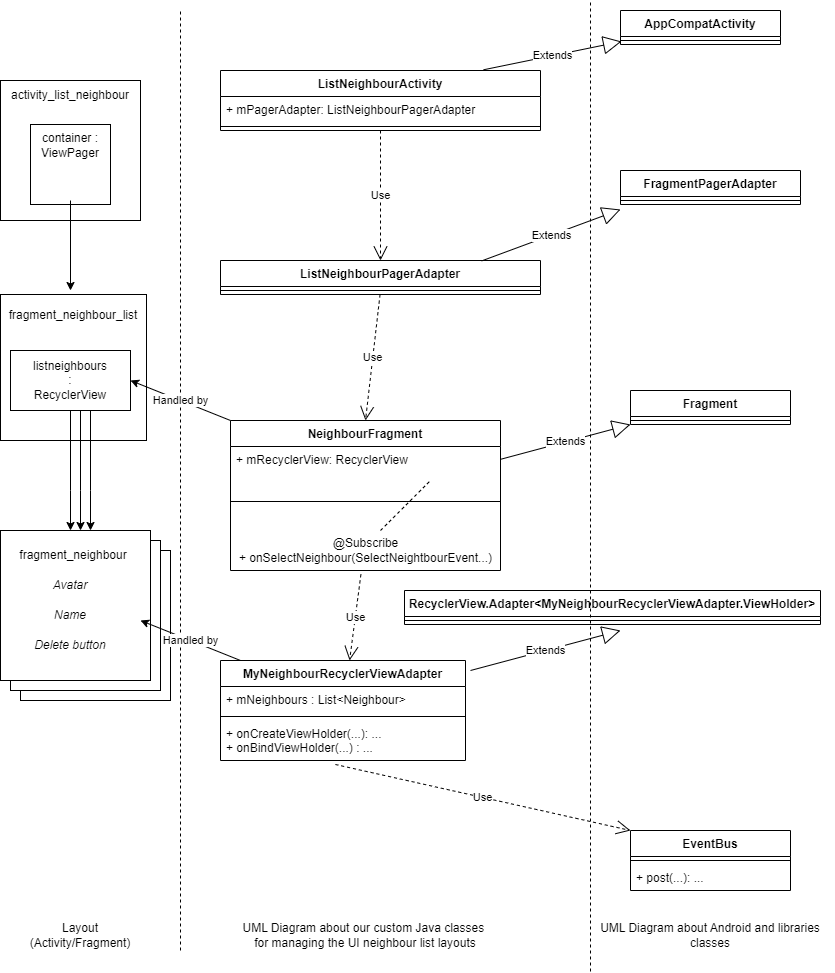

The diagram above was exported from draw.io. Its source (the exported page's mxGraphModel, read from the mxfile embedded in the PNG):
<mxGraphModel dx="1422" dy="794" grid="1" gridSize="10" guides="1" tooltips="1" connect="1" arrows="1" fold="1" page="1" pageScale="1" pageWidth="827" pageHeight="1169" math="0" shadow="0">
  <root>
    <mxCell id="0" />
    <mxCell id="1" parent="0" />
    <mxCell id="_jXnXg_Rqi6-ex-9Wazg-78" value="" style="whiteSpace=wrap;html=1;aspect=fixed;" parent="1" vertex="1">
      <mxGeometry x="30" y="550" width="150" height="150" as="geometry" />
    </mxCell>
    <mxCell id="_jXnXg_Rqi6-ex-9Wazg-77" value="" style="whiteSpace=wrap;html=1;aspect=fixed;" parent="1" vertex="1">
      <mxGeometry x="20" y="540" width="150" height="150" as="geometry" />
    </mxCell>
    <mxCell id="_jXnXg_Rqi6-ex-9Wazg-6" value="ListNeighbourActivity" style="swimlane;fontStyle=1;align=center;verticalAlign=top;childLayout=stackLayout;horizontal=1;startSize=26;horizontalStack=0;resizeParent=1;resizeParentMax=0;resizeLast=0;collapsible=1;marginBottom=0;" parent="1" vertex="1">
      <mxGeometry x="230" y="70" width="320" height="60" as="geometry" />
    </mxCell>
    <mxCell id="_jXnXg_Rqi6-ex-9Wazg-7" value="+ mPagerAdapter: ListNeighbourPagerAdapter" style="text;strokeColor=none;fillColor=none;align=left;verticalAlign=top;spacingLeft=4;spacingRight=4;overflow=hidden;rotatable=0;points=[[0,0.5],[1,0.5]];portConstraint=eastwest;" parent="_jXnXg_Rqi6-ex-9Wazg-6" vertex="1">
      <mxGeometry y="26" width="320" height="26" as="geometry" />
    </mxCell>
    <mxCell id="_jXnXg_Rqi6-ex-9Wazg-8" value="" style="line;strokeWidth=1;fillColor=none;align=left;verticalAlign=middle;spacingTop=-1;spacingLeft=3;spacingRight=3;rotatable=0;labelPosition=right;points=[];portConstraint=eastwest;strokeColor=inherit;" parent="_jXnXg_Rqi6-ex-9Wazg-6" vertex="1">
      <mxGeometry y="52" width="320" height="8" as="geometry" />
    </mxCell>
    <mxCell id="_jXnXg_Rqi6-ex-9Wazg-10" value="ListNeighbourPagerAdapter" style="swimlane;fontStyle=1;align=center;verticalAlign=top;childLayout=stackLayout;horizontal=1;startSize=26;horizontalStack=0;resizeParent=1;resizeParentMax=0;resizeLast=0;collapsible=1;marginBottom=0;" parent="1" vertex="1">
      <mxGeometry x="230" y="260" width="320" height="34" as="geometry" />
    </mxCell>
    <mxCell id="_jXnXg_Rqi6-ex-9Wazg-12" value="" style="line;strokeWidth=1;fillColor=none;align=left;verticalAlign=middle;spacingTop=-1;spacingLeft=3;spacingRight=3;rotatable=0;labelPosition=right;points=[];portConstraint=eastwest;strokeColor=inherit;" parent="_jXnXg_Rqi6-ex-9Wazg-10" vertex="1">
      <mxGeometry y="26" width="320" height="8" as="geometry" />
    </mxCell>
    <mxCell id="_jXnXg_Rqi6-ex-9Wazg-16" value="FragmentPagerAdapter" style="swimlane;fontStyle=1;align=center;verticalAlign=top;childLayout=stackLayout;horizontal=1;startSize=26;horizontalStack=0;resizeParent=1;resizeParentMax=0;resizeLast=0;collapsible=1;marginBottom=0;" parent="1" vertex="1">
      <mxGeometry x="630" y="170" width="180" height="34" as="geometry" />
    </mxCell>
    <mxCell id="_jXnXg_Rqi6-ex-9Wazg-18" value="" style="line;strokeWidth=1;fillColor=none;align=left;verticalAlign=middle;spacingTop=-1;spacingLeft=3;spacingRight=3;rotatable=0;labelPosition=right;points=[];portConstraint=eastwest;strokeColor=inherit;" parent="_jXnXg_Rqi6-ex-9Wazg-16" vertex="1">
      <mxGeometry y="26" width="180" height="8" as="geometry" />
    </mxCell>
    <mxCell id="_jXnXg_Rqi6-ex-9Wazg-20" value="Use" style="endArrow=open;endSize=12;dashed=1;html=1;rounded=0;entryX=0.5;entryY=0;entryDx=0;entryDy=0;exitX=0.5;exitY=1;exitDx=0;exitDy=0;" parent="1" source="_jXnXg_Rqi6-ex-9Wazg-6" target="_jXnXg_Rqi6-ex-9Wazg-10" edge="1">
      <mxGeometry width="160" relative="1" as="geometry">
        <mxPoint x="390" y="156" as="sourcePoint" />
        <mxPoint x="510" y="126" as="targetPoint" />
      </mxGeometry>
    </mxCell>
    <mxCell id="_jXnXg_Rqi6-ex-9Wazg-21" value="Extends" style="endArrow=block;endSize=16;endFill=0;html=1;rounded=0;entryX=0;entryY=0.5;entryDx=0;entryDy=0;exitX=0.816;exitY=0.012;exitDx=0;exitDy=0;exitPerimeter=0;" parent="1" source="_jXnXg_Rqi6-ex-9Wazg-10" edge="1">
      <mxGeometry width="160" relative="1" as="geometry">
        <mxPoint x="330" y="410" as="sourcePoint" />
        <mxPoint x="630" y="209" as="targetPoint" />
      </mxGeometry>
    </mxCell>
    <mxCell id="_jXnXg_Rqi6-ex-9Wazg-22" value="AppCompatActivity" style="swimlane;fontStyle=1;align=center;verticalAlign=top;childLayout=stackLayout;horizontal=1;startSize=26;horizontalStack=0;resizeParent=1;resizeParentMax=0;resizeLast=0;collapsible=1;marginBottom=0;" parent="1" vertex="1">
      <mxGeometry x="630" y="10" width="160" height="34" as="geometry" />
    </mxCell>
    <mxCell id="_jXnXg_Rqi6-ex-9Wazg-24" value="" style="line;strokeWidth=1;fillColor=none;align=left;verticalAlign=middle;spacingTop=-1;spacingLeft=3;spacingRight=3;rotatable=0;labelPosition=right;points=[];portConstraint=eastwest;strokeColor=inherit;" parent="_jXnXg_Rqi6-ex-9Wazg-22" vertex="1">
      <mxGeometry y="26" width="160" height="8" as="geometry" />
    </mxCell>
    <mxCell id="_jXnXg_Rqi6-ex-9Wazg-27" value="Extends" style="endArrow=block;endSize=16;endFill=0;html=1;rounded=0;entryX=-0.011;entryY=0.846;entryDx=0;entryDy=0;entryPerimeter=0;exitX=0.822;exitY=-0.012;exitDx=0;exitDy=0;exitPerimeter=0;" parent="1" source="_jXnXg_Rqi6-ex-9Wazg-6" edge="1">
      <mxGeometry width="160" relative="1" as="geometry">
        <mxPoint x="494.1199999999999" y="80.03199999999993" as="sourcePoint" />
        <mxPoint x="631.02" y="40.99599999999998" as="targetPoint" />
      </mxGeometry>
    </mxCell>
    <mxCell id="_jXnXg_Rqi6-ex-9Wazg-28" value="NeighbourFragment" style="swimlane;fontStyle=1;align=center;verticalAlign=top;childLayout=stackLayout;horizontal=1;startSize=26;horizontalStack=0;resizeParent=1;resizeParentMax=0;resizeLast=0;collapsible=1;marginBottom=0;" parent="1" vertex="1">
      <mxGeometry x="240" y="420" width="270" height="150" as="geometry" />
    </mxCell>
    <mxCell id="_jXnXg_Rqi6-ex-9Wazg-29" value="+ mRecyclerView: RecyclerView" style="text;strokeColor=none;fillColor=none;align=left;verticalAlign=top;spacingLeft=4;spacingRight=4;overflow=hidden;rotatable=0;points=[[0,0.5],[1,0.5]];portConstraint=eastwest;" parent="_jXnXg_Rqi6-ex-9Wazg-28" vertex="1">
      <mxGeometry y="26" width="270" height="26" as="geometry" />
    </mxCell>
    <mxCell id="_jXnXg_Rqi6-ex-9Wazg-30" value="" style="line;strokeWidth=1;fillColor=none;align=left;verticalAlign=middle;spacingTop=-1;spacingLeft=3;spacingRight=3;rotatable=0;labelPosition=right;points=[];portConstraint=eastwest;strokeColor=inherit;" parent="_jXnXg_Rqi6-ex-9Wazg-28" vertex="1">
      <mxGeometry y="52" width="270" height="58" as="geometry" />
    </mxCell>
    <mxCell id="_jXnXg_Rqi6-ex-9Wazg-49" value="@Subscribe&lt;br&gt;+ onSelectNeighbour(SelectNeightbourEvent...)" style="text;html=1;align=center;verticalAlign=middle;resizable=0;points=[];autosize=1;strokeColor=none;fillColor=none;" parent="_jXnXg_Rqi6-ex-9Wazg-28" vertex="1">
      <mxGeometry y="110" width="270" height="40" as="geometry" />
    </mxCell>
    <mxCell id="_jXnXg_Rqi6-ex-9Wazg-32" value="Use" style="endArrow=open;endSize=12;dashed=1;html=1;rounded=0;entryX=0.5;entryY=0;entryDx=0;entryDy=0;" parent="1" source="_jXnXg_Rqi6-ex-9Wazg-12" target="_jXnXg_Rqi6-ex-9Wazg-28" edge="1">
      <mxGeometry width="160" relative="1" as="geometry">
        <mxPoint x="387.1199999999999" y="345.01199999999994" as="sourcePoint" />
        <mxPoint x="490" y="310" as="targetPoint" />
      </mxGeometry>
    </mxCell>
    <mxCell id="_jXnXg_Rqi6-ex-9Wazg-33" value="Fragment" style="swimlane;fontStyle=1;align=center;verticalAlign=top;childLayout=stackLayout;horizontal=1;startSize=26;horizontalStack=0;resizeParent=1;resizeParentMax=0;resizeLast=0;collapsible=1;marginBottom=0;" parent="1" vertex="1">
      <mxGeometry x="640" y="390" width="160" height="34" as="geometry" />
    </mxCell>
    <mxCell id="_jXnXg_Rqi6-ex-9Wazg-35" value="" style="line;strokeWidth=1;fillColor=none;align=left;verticalAlign=middle;spacingTop=-1;spacingLeft=3;spacingRight=3;rotatable=0;labelPosition=right;points=[];portConstraint=eastwest;strokeColor=inherit;" parent="_jXnXg_Rqi6-ex-9Wazg-33" vertex="1">
      <mxGeometry y="26" width="160" height="8" as="geometry" />
    </mxCell>
    <mxCell id="_jXnXg_Rqi6-ex-9Wazg-37" value="Extends" style="endArrow=block;endSize=16;endFill=0;html=1;rounded=0;entryX=0;entryY=1;entryDx=0;entryDy=0;" parent="1" source="_jXnXg_Rqi6-ex-9Wazg-28" target="_jXnXg_Rqi6-ex-9Wazg-33" edge="1">
      <mxGeometry width="160" relative="1" as="geometry">
        <mxPoint x="330" y="510" as="sourcePoint" />
        <mxPoint x="490" y="510" as="targetPoint" />
      </mxGeometry>
    </mxCell>
    <mxCell id="_jXnXg_Rqi6-ex-9Wazg-38" value="MyNeighbourRecyclerViewAdapter" style="swimlane;fontStyle=1;align=center;verticalAlign=top;childLayout=stackLayout;horizontal=1;startSize=26;horizontalStack=0;resizeParent=1;resizeParentMax=0;resizeLast=0;collapsible=1;marginBottom=0;" parent="1" vertex="1">
      <mxGeometry x="230" y="660" width="245" height="100" as="geometry" />
    </mxCell>
    <mxCell id="_jXnXg_Rqi6-ex-9Wazg-39" value="+ mNeighbours : List&lt;Neighbour&gt;" style="text;strokeColor=none;fillColor=none;align=left;verticalAlign=top;spacingLeft=4;spacingRight=4;overflow=hidden;rotatable=0;points=[[0,0.5],[1,0.5]];portConstraint=eastwest;" parent="_jXnXg_Rqi6-ex-9Wazg-38" vertex="1">
      <mxGeometry y="26" width="245" height="26" as="geometry" />
    </mxCell>
    <mxCell id="_jXnXg_Rqi6-ex-9Wazg-40" value="" style="line;strokeWidth=1;fillColor=none;align=left;verticalAlign=middle;spacingTop=-1;spacingLeft=3;spacingRight=3;rotatable=0;labelPosition=right;points=[];portConstraint=eastwest;strokeColor=inherit;" parent="_jXnXg_Rqi6-ex-9Wazg-38" vertex="1">
      <mxGeometry y="52" width="245" height="8" as="geometry" />
    </mxCell>
    <mxCell id="_jXnXg_Rqi6-ex-9Wazg-41" value="+ onCreateViewHolder(...): ...&#10;+ onBindViewHolder(...) : ..." style="text;strokeColor=none;fillColor=none;align=left;verticalAlign=top;spacingLeft=4;spacingRight=4;overflow=hidden;rotatable=0;points=[[0,0.5],[1,0.5]];portConstraint=eastwest;" parent="_jXnXg_Rqi6-ex-9Wazg-38" vertex="1">
      <mxGeometry y="60" width="245" height="40" as="geometry" />
    </mxCell>
    <mxCell id="_jXnXg_Rqi6-ex-9Wazg-42" value="Use" style="endArrow=open;endSize=12;dashed=1;html=1;rounded=0;exitX=0.483;exitY=1.1;exitDx=0;exitDy=0;exitPerimeter=0;" parent="1" source="_jXnXg_Rqi6-ex-9Wazg-49" target="_jXnXg_Rqi6-ex-9Wazg-38" edge="1">
      <mxGeometry width="160" relative="1" as="geometry">
        <mxPoint x="389.5" y="480" as="sourcePoint" />
        <mxPoint x="390" y="600" as="targetPoint" />
      </mxGeometry>
    </mxCell>
    <mxCell id="_jXnXg_Rqi6-ex-9Wazg-43" value="EventBus" style="swimlane;fontStyle=1;align=center;verticalAlign=top;childLayout=stackLayout;horizontal=1;startSize=26;horizontalStack=0;resizeParent=1;resizeParentMax=0;resizeLast=0;collapsible=1;marginBottom=0;" parent="1" vertex="1">
      <mxGeometry x="640" y="830" width="160" height="60" as="geometry" />
    </mxCell>
    <mxCell id="_jXnXg_Rqi6-ex-9Wazg-45" value="" style="line;strokeWidth=1;fillColor=none;align=left;verticalAlign=middle;spacingTop=-1;spacingLeft=3;spacingRight=3;rotatable=0;labelPosition=right;points=[];portConstraint=eastwest;strokeColor=inherit;" parent="_jXnXg_Rqi6-ex-9Wazg-43" vertex="1">
      <mxGeometry y="26" width="160" height="8" as="geometry" />
    </mxCell>
    <mxCell id="_jXnXg_Rqi6-ex-9Wazg-46" value="+ post(...): ..." style="text;strokeColor=none;fillColor=none;align=left;verticalAlign=top;spacingLeft=4;spacingRight=4;overflow=hidden;rotatable=0;points=[[0,0.5],[1,0.5]];portConstraint=eastwest;" parent="_jXnXg_Rqi6-ex-9Wazg-43" vertex="1">
      <mxGeometry y="34" width="160" height="26" as="geometry" />
    </mxCell>
    <mxCell id="_jXnXg_Rqi6-ex-9Wazg-47" value="Use" style="endArrow=open;endSize=12;dashed=1;html=1;rounded=0;exitX=0.469;exitY=1.1;exitDx=0;exitDy=0;exitPerimeter=0;entryX=0;entryY=0;entryDx=0;entryDy=0;" parent="1" source="_jXnXg_Rqi6-ex-9Wazg-41" target="_jXnXg_Rqi6-ex-9Wazg-43" edge="1">
      <mxGeometry width="160" relative="1" as="geometry">
        <mxPoint x="349.5" y="740" as="sourcePoint" />
        <mxPoint x="690" y="820" as="targetPoint" />
      </mxGeometry>
    </mxCell>
    <mxCell id="_jXnXg_Rqi6-ex-9Wazg-51" value="RecyclerView.Adapter&lt;MyNeighbourRecyclerViewAdapter.ViewHolder&gt;" style="swimlane;fontStyle=1;align=center;verticalAlign=top;childLayout=stackLayout;horizontal=1;startSize=26;horizontalStack=0;resizeParent=1;resizeParentMax=0;resizeLast=0;collapsible=1;marginBottom=0;" parent="1" vertex="1">
      <mxGeometry x="414" y="590" width="416" height="34" as="geometry" />
    </mxCell>
    <mxCell id="_jXnXg_Rqi6-ex-9Wazg-53" value="" style="line;strokeWidth=1;fillColor=none;align=left;verticalAlign=middle;spacingTop=-1;spacingLeft=3;spacingRight=3;rotatable=0;labelPosition=right;points=[];portConstraint=eastwest;strokeColor=inherit;" parent="_jXnXg_Rqi6-ex-9Wazg-51" vertex="1">
      <mxGeometry y="26" width="416" height="8" as="geometry" />
    </mxCell>
    <mxCell id="_jXnXg_Rqi6-ex-9Wazg-55" value="Extends" style="endArrow=block;endSize=16;endFill=0;html=1;rounded=0;" parent="1" edge="1">
      <mxGeometry width="160" relative="1" as="geometry">
        <mxPoint x="480" y="670" as="sourcePoint" />
        <mxPoint x="630" y="630" as="targetPoint" />
      </mxGeometry>
    </mxCell>
    <mxCell id="_jXnXg_Rqi6-ex-9Wazg-56" value="" style="whiteSpace=wrap;html=1;aspect=fixed;" parent="1" vertex="1">
      <mxGeometry x="10" y="80" width="140" height="140" as="geometry" />
    </mxCell>
    <mxCell id="_jXnXg_Rqi6-ex-9Wazg-57" value="" style="endArrow=none;dashed=1;html=1;rounded=0;" parent="1" edge="1">
      <mxGeometry width="50" height="50" relative="1" as="geometry">
        <mxPoint x="390" y="530" as="sourcePoint" />
        <mxPoint x="440" y="480" as="targetPoint" />
      </mxGeometry>
    </mxCell>
    <mxCell id="_jXnXg_Rqi6-ex-9Wazg-58" value="" style="endArrow=none;dashed=1;html=1;rounded=0;" parent="1" edge="1">
      <mxGeometry width="50" height="50" relative="1" as="geometry">
        <mxPoint x="190" y="950" as="sourcePoint" />
        <mxPoint x="190" y="10" as="targetPoint" />
      </mxGeometry>
    </mxCell>
    <mxCell id="_jXnXg_Rqi6-ex-9Wazg-59" value="" style="endArrow=none;dashed=1;html=1;rounded=0;" parent="1" edge="1">
      <mxGeometry width="50" height="50" relative="1" as="geometry">
        <mxPoint x="600" y="971" as="sourcePoint" />
        <mxPoint x="600" as="targetPoint" />
      </mxGeometry>
    </mxCell>
    <mxCell id="_jXnXg_Rqi6-ex-9Wazg-60" value="activity_list_neighbour" style="text;html=1;strokeColor=none;fillColor=none;align=center;verticalAlign=middle;whiteSpace=wrap;rounded=0;" parent="1" vertex="1">
      <mxGeometry x="50" y="80" width="60" height="30" as="geometry" />
    </mxCell>
    <mxCell id="_jXnXg_Rqi6-ex-9Wazg-61" value="" style="whiteSpace=wrap;html=1;aspect=fixed;" parent="1" vertex="1">
      <mxGeometry x="40" y="124" width="80" height="80" as="geometry" />
    </mxCell>
    <mxCell id="_jXnXg_Rqi6-ex-9Wazg-62" value="container : ViewPager" style="text;html=1;strokeColor=none;fillColor=none;align=center;verticalAlign=middle;whiteSpace=wrap;rounded=0;" parent="1" vertex="1">
      <mxGeometry x="50" y="130" width="60" height="30" as="geometry" />
    </mxCell>
    <mxCell id="_jXnXg_Rqi6-ex-9Wazg-63" value="" style="endArrow=classic;html=1;rounded=0;" parent="1" edge="1">
      <mxGeometry width="50" height="50" relative="1" as="geometry">
        <mxPoint x="80" y="200" as="sourcePoint" />
        <mxPoint x="80" y="290" as="targetPoint" />
      </mxGeometry>
    </mxCell>
    <mxCell id="_jXnXg_Rqi6-ex-9Wazg-64" value="" style="whiteSpace=wrap;html=1;aspect=fixed;" parent="1" vertex="1">
      <mxGeometry x="10" y="294" width="146" height="146" as="geometry" />
    </mxCell>
    <mxCell id="_jXnXg_Rqi6-ex-9Wazg-65" value="fragment_neighbour_list" style="text;html=1;strokeColor=none;fillColor=none;align=center;verticalAlign=middle;whiteSpace=wrap;rounded=0;" parent="1" vertex="1">
      <mxGeometry x="53" y="300" width="60" height="30" as="geometry" />
    </mxCell>
    <mxCell id="_jXnXg_Rqi6-ex-9Wazg-66" value="" style="rounded=0;whiteSpace=wrap;html=1;" parent="1" vertex="1">
      <mxGeometry x="20" y="350" width="120" height="60" as="geometry" />
    </mxCell>
    <mxCell id="_jXnXg_Rqi6-ex-9Wazg-67" value="listneighbours : RecyclerView" style="text;html=1;strokeColor=none;fillColor=none;align=center;verticalAlign=middle;whiteSpace=wrap;rounded=0;" parent="1" vertex="1">
      <mxGeometry x="50" y="365" width="60" height="30" as="geometry" />
    </mxCell>
    <mxCell id="_jXnXg_Rqi6-ex-9Wazg-68" value="Handled by" style="endArrow=classic;html=1;rounded=0;entryX=1;entryY=0.5;entryDx=0;entryDy=0;exitX=0;exitY=0;exitDx=0;exitDy=0;" parent="1" source="_jXnXg_Rqi6-ex-9Wazg-28" target="_jXnXg_Rqi6-ex-9Wazg-66" edge="1">
      <mxGeometry width="50" height="50" relative="1" as="geometry">
        <mxPoint x="230" y="420" as="sourcePoint" />
        <mxPoint x="440" y="450" as="targetPoint" />
      </mxGeometry>
    </mxCell>
    <mxCell id="_jXnXg_Rqi6-ex-9Wazg-69" value="" style="endArrow=classic;html=1;rounded=0;exitX=0.5;exitY=1;exitDx=0;exitDy=0;" parent="1" source="_jXnXg_Rqi6-ex-9Wazg-66" edge="1">
      <mxGeometry width="50" height="50" relative="1" as="geometry">
        <mxPoint x="390" y="600" as="sourcePoint" />
        <mxPoint x="80" y="530" as="targetPoint" />
        <Array as="points">
          <mxPoint x="80" y="490" />
        </Array>
      </mxGeometry>
    </mxCell>
    <mxCell id="_jXnXg_Rqi6-ex-9Wazg-70" value="" style="whiteSpace=wrap;html=1;aspect=fixed;" parent="1" vertex="1">
      <mxGeometry x="10" y="530" width="150" height="150" as="geometry" />
    </mxCell>
    <mxCell id="_jXnXg_Rqi6-ex-9Wazg-71" value="fragment_neighbour" style="text;html=1;strokeColor=none;fillColor=none;align=center;verticalAlign=middle;whiteSpace=wrap;rounded=0;" parent="1" vertex="1">
      <mxGeometry x="53" y="540" width="60" height="30" as="geometry" />
    </mxCell>
    <mxCell id="_jXnXg_Rqi6-ex-9Wazg-72" value="Avatar" style="text;html=1;strokeColor=none;fillColor=none;align=center;verticalAlign=middle;whiteSpace=wrap;rounded=0;fontStyle=2" parent="1" vertex="1">
      <mxGeometry x="50" y="570" width="60" height="30" as="geometry" />
    </mxCell>
    <mxCell id="_jXnXg_Rqi6-ex-9Wazg-73" value="Name" style="text;html=1;strokeColor=none;fillColor=none;align=center;verticalAlign=middle;whiteSpace=wrap;rounded=0;fontStyle=2" parent="1" vertex="1">
      <mxGeometry x="40" y="600" width="80" height="30" as="geometry" />
    </mxCell>
    <mxCell id="_jXnXg_Rqi6-ex-9Wazg-74" value="Delete button" style="text;html=1;strokeColor=none;fillColor=none;align=center;verticalAlign=middle;whiteSpace=wrap;rounded=0;fontStyle=2" parent="1" vertex="1">
      <mxGeometry x="40" y="630" width="80" height="30" as="geometry" />
    </mxCell>
    <mxCell id="_jXnXg_Rqi6-ex-9Wazg-75" value="" style="endArrow=classic;html=1;rounded=0;exitX=0.5;exitY=1;exitDx=0;exitDy=0;" parent="1" edge="1">
      <mxGeometry width="50" height="50" relative="1" as="geometry">
        <mxPoint x="90" y="410" as="sourcePoint" />
        <mxPoint x="90" y="530" as="targetPoint" />
        <Array as="points">
          <mxPoint x="90" y="490" />
        </Array>
      </mxGeometry>
    </mxCell>
    <mxCell id="_jXnXg_Rqi6-ex-9Wazg-76" value="" style="endArrow=classic;html=1;rounded=0;exitX=0.5;exitY=1;exitDx=0;exitDy=0;" parent="1" edge="1">
      <mxGeometry width="50" height="50" relative="1" as="geometry">
        <mxPoint x="100" y="410" as="sourcePoint" />
        <mxPoint x="100" y="530" as="targetPoint" />
        <Array as="points">
          <mxPoint x="100" y="490" />
        </Array>
      </mxGeometry>
    </mxCell>
    <mxCell id="_jXnXg_Rqi6-ex-9Wazg-79" value="Handled by" style="endArrow=classic;html=1;rounded=0;entryX=1;entryY=0.5;entryDx=0;entryDy=0;exitX=0;exitY=0;exitDx=0;exitDy=0;" parent="1" edge="1">
      <mxGeometry width="50" height="50" relative="1" as="geometry">
        <mxPoint x="250" y="660" as="sourcePoint" />
        <mxPoint x="150" y="620" as="targetPoint" />
      </mxGeometry>
    </mxCell>
    <mxCell id="_jXnXg_Rqi6-ex-9Wazg-80" value="Layout &lt;br&gt;(Activity/Fragment)" style="text;html=1;strokeColor=none;fillColor=none;align=center;verticalAlign=middle;whiteSpace=wrap;rounded=0;" parent="1" vertex="1">
      <mxGeometry x="60" y="920" width="60" height="30" as="geometry" />
    </mxCell>
    <mxCell id="_jXnXg_Rqi6-ex-9Wazg-81" value="UML Diagram about our custom Java classes&amp;nbsp; for managing the UI neighbour list layouts" style="text;html=1;strokeColor=none;fillColor=none;align=center;verticalAlign=middle;whiteSpace=wrap;rounded=0;" parent="1" vertex="1">
      <mxGeometry x="251.25" y="920" width="247.5" height="30" as="geometry" />
    </mxCell>
    <mxCell id="_jXnXg_Rqi6-ex-9Wazg-82" value="UML Diagram about Android and libraries classes" style="text;html=1;strokeColor=none;fillColor=none;align=center;verticalAlign=middle;whiteSpace=wrap;rounded=0;" parent="1" vertex="1">
      <mxGeometry x="596.25" y="920" width="247.5" height="30" as="geometry" />
    </mxCell>
  </root>
</mxGraphModel>